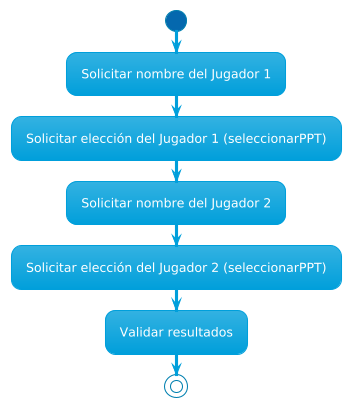

The diagram above was rendered by PlantUML. Its source (embedded in the PNG):
@startuml
!theme bluegray
start

:Solicitar nombre del Jugador 1;
:Solicitar elección del Jugador 1 (seleccionarPPT);
:Solicitar nombre del Jugador 2;
:Solicitar elección del Jugador 2 (seleccionarPPT);
:Validar resultados;

stop
@enduml